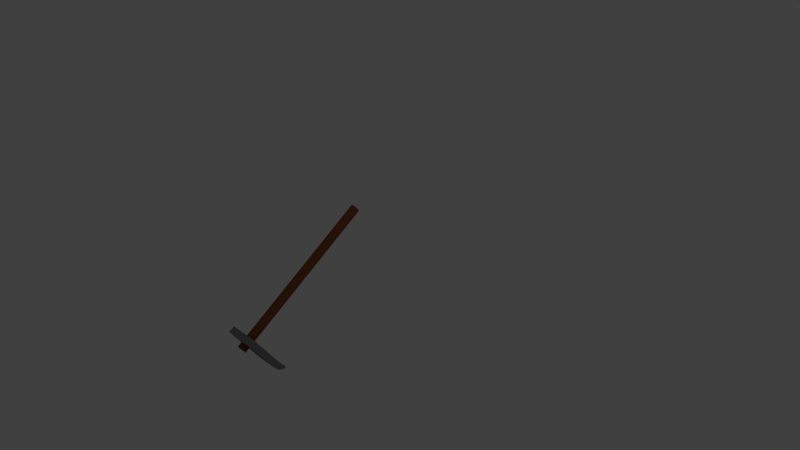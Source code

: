 # Source: hoe.blend  (saved by Blender 2.78.0; exported with 4.5.12 LTS)
import bpy
from mathutils import Matrix  # noqa: F401  (used for matrix-valued properties, if any)

bpy.ops.wm.read_factory_settings(use_empty=True)
scene = bpy.context.scene
scene.name = 'Scene'

# ---- collections
col_collection_1 = bpy.data.collections.new('Collection 1'); scene.collection.children.link(col_collection_1)

# ---- materials (node trees are filled in below, after node groups)
mat_iron_002 = bpy.data.materials.new('Iron.002')
mat_iron_002.alpha_threshold = 0.0
mat_iron_002.use_transparent_shadow = False
mat_iron_002.diffuse_color = (0.214, 0.214, 0.214, 1.0)
mat_iron_002.roughness = 0.5
mat_iron_002.specular_intensity = 1.0
mat_wood_002 = bpy.data.materials.new('Wood.002')
mat_wood_002.alpha_threshold = 0.0
mat_wood_002.use_transparent_shadow = False
mat_wood_002.diffuse_color = (0.214, 0.0665, 0.02248, 1.0)
mat_wood_002.roughness = 0.5
mat_wood_002.specular_intensity = 0.0

# ---- material node trees

# ---- world
world_world = bpy.data.worlds.new('World'); scene.world = world_world
world_world.color = (0.05088, 0.05088, 0.05088)
world_world.use_sun_shadow = False
world_world.sun_shadow_jitter_overblur = 0.0
world_world.cycles.sampling_method = 'MANUAL'

# ---- cameras
cam_camera = bpy.data.cameras.new('Camera')
cam_camera.clip_end = 100.0
cam_camera.lens = 35.0
cam_camera.sensor_width = 32.0
cam_camera.sensor_height = 18.0
cam_camera.ortho_scale = 7.314
cam_camera.dof.focus_distance = 0.0
cam_camera.dof.aperture_fstop = 128.0

# ---- lights
light_lamp = bpy.data.lights.new('Lamp', 'POINT')
light_lamp.transmission_factor = 0.0
light_lamp.cutoff_distance = 30.0
light_lamp.energy = 100.0
light_lamp.shadow_buffer_clip_start = 1.001
light_lamp.shadow_soft_size = 0.1
light_lamp.shadow_maximum_resolution = 0.006
light_lamp.use_absolute_resolution = True

# ---- meshes
me_cylinder_002 = bpy.data.meshes.new('Cylinder.002')
me_cylinder_002.from_pydata([(0.3, 3.481, -0.213), (0.3, -0.2954, 0.06689), (0.2772, 3.374, -0.2142), (0.2772, -0.4025, 0.06571), (0.2121, 3.283, -0.2152), (0.2121, -0.4934, 0.06471), (0.1148, 3.222, -0.2159), (0.1148, -0.554, 0.06404), (-6.668e-07, 3.201, -0.2161), (-6.668e-07, -0.5753, 0.0638), (-0.1148, 3.222, -0.2159), (-0.1148, -0.554, 0.06404), (-0.2121, 3.283, -0.2152), (-0.2121, -0.4934, 0.06471), (-0.2772, 3.374, -0.2142), (-0.2772, -0.4025, 0.06571), (-0.3, 3.481, -0.213), (-0.3, -0.2954, 0.06689), (-0.2772, 3.588, -0.2119), (-0.2772, -0.1883, 0.06807), (-0.2121, 3.679, -0.2109), (-0.2121, -0.09748, 0.06907), (-0.1148, 3.739, -0.2102), (-0.1148, -0.0368, 0.06973), (-6.668e-07, 3.761, -0.21), (-6.668e-07, -0.01549, 0.06997), (0.1148, 3.739, -0.2102), (0.1148, -0.0368, 0.06973), (0.2121, 3.679, -0.2109), (0.2121, -0.09748, 0.06907), (0.2772, 3.588, -0.2119), (0.2772, -0.1883, 0.06807), (-1.134, 0.3268, 0.07374), (-0.7875, -2.764, 0.0397), (1.134, 0.3268, 0.07374), (0.7875, -2.764, 0.0397), (-1.134, 0.1649, 0.08573), (0.2772, -0.7043, 0.08807), (1.134, 0.1649, 0.08573), (0.3, -0.5971, 0.08925), (-0.6296, -3.437, 0.02999), (0.6296, -3.437, 0.02999), (-0.6296, -3.503, 0.03489), (0.6296, -3.503, 0.03489), (-0.7875, -3.102, 0.04697), (-0.8109, -2.717, 0.05399), (-0.7875, -2.764, 0.03972), (-0.7992, -2.91, 0.05048), (0.8109, -2.717, 0.05399), (0.7875, -3.102, 0.04697), (0.7875, -2.764, 0.03972), (0.7992, -2.91, 0.05048), (0.2121, -0.7951, 0.08707), (0.1148, -0.8558, 0.08641), (-6.668e-07, -0.8771, 0.08617), (-0.1148, -0.8558, 0.08641), (-0.2121, -0.7951, 0.08707), (-0.2772, -0.7043, 0.08807), (-0.3, -0.5971, 0.08925), (-0.2772, -0.49, 0.09043), (-0.2121, -0.3992, 0.09143), (-0.1148, -0.3385, 0.0921), (-6.668e-07, -0.3172, 0.09234), (0.1148, -0.3385, 0.0921), (0.2121, -0.3992, 0.09143), (0.2772, -0.49, 0.09043)], [], [(0, 1, 3, 2), (2, 3, 5, 4), (4, 5, 7, 6), (6, 7, 9, 8), (8, 9, 11, 10), (10, 11, 13, 12), (12, 13, 15, 14), (14, 15, 17, 16), (16, 17, 19, 18), (18, 19, 21, 20), (20, 21, 23, 22), (22, 23, 25, 24), (24, 25, 27, 26), (26, 27, 29, 28), (5, 3, 37, 52), (28, 29, 31, 30), (30, 31, 1, 0), (0, 2, 4, 6, 8, 10, 12, 14, 16, 18, 20, 22, 24, 26, 28, 30), (32, 34, 35, 33), (44, 46, 33, 40, 42), (35, 50, 49, 43, 41), (36, 45, 48, 38), (49, 44, 42, 43), (34, 32, 36, 38), (40, 41, 43, 42), (35, 34, 38, 48, 50), (33, 35, 41, 40), (37, 39, 65, 64, 63, 62, 61, 60, 59, 58, 57, 56, 55, 54, 53, 52), (44, 47, 46), (47, 45, 46), (48, 51, 50), (51, 49, 50), (44, 49, 51, 47), (47, 51, 48, 45), (32, 33, 46, 45, 36), (15, 13, 56, 57), (25, 23, 61, 62), (11, 9, 54, 55), (21, 19, 59, 60), (31, 29, 64, 65), (7, 5, 52, 53), (17, 15, 57, 58), (3, 1, 39, 37), (27, 25, 62, 63), (13, 11, 55, 56), (23, 21, 60, 61), (1, 31, 65, 39), (9, 7, 53, 54), (19, 17, 58, 59), (29, 27, 63, 64)])
me_cylinder_002.polygons.foreach_set('material_index', [1, 1, 1, 1, 1, 1, 1, 1, 1, 1, 1, 1, 1, 1, 1, 1, 1, 1, 0, 0, 0, 0, 0, 0, 0, 0, 0, 1, 0, 0, 0, 0, 0, 0, 0, 1, 1, 1, 1, 1, 1, 1, 1, 1, 1, 1, 1, 1, 1, 1])
me_cylinder_002.materials.append(mat_iron_002)
me_cylinder_002.materials.append(mat_wood_002)
me_cylinder_002.use_remesh_preserve_volume = False
me_cylinder_002.use_remesh_preserve_attributes = False
me_cylinder_002.use_mirror_vertex_groups = False
me_cylinder_002.update()

# ---- objects
ob_lamp = bpy.data.objects.new('Lamp', light_lamp)
ob_camera = bpy.data.objects.new('Camera', cam_camera)
ob_cylinder = bpy.data.objects.new('Cylinder', me_cylinder_002)

# ---- transforms, parenting, visibility, modifiers, constraints
ob_lamp.location = (4.076, 1.005, 5.904)
ob_lamp.rotation_euler = (0.6503, 0.05522, 1.866)
ob_lamp.lock_rotations_4d = False
ob_lamp.empty_display_type = 'ARROWS'
ob_lamp.color = (0.0, 0.0, 0.0, 0.0)
ob_lamp.lineart.crease_threshold = 0.0
ob_camera.location = (7.481, -6.508, 5.344)
ob_camera.rotation_euler = (1.109, 0.0, 0.8149)
ob_camera.lock_rotations_4d = False
ob_camera.empty_display_type = 'ARROWS'
ob_camera.color = (0.0, 0.0, 0.0, 0.0)
ob_camera.display_type = 'WIRE'
ob_camera.lineart.crease_threshold = 0.0
ob_cylinder.location = (-0.2669, -1.269, -0.4784)
ob_cylinder.rotation_euler = (1.815, -0.0, 0.0)
ob_cylinder.scale = (0.2, 0.2, 7.0)
ob_cylinder.lineart.crease_threshold = 0.0

# ---- collection membership
col_collection_1.objects.link(ob_lamp)
col_collection_1.objects.link(ob_camera)
col_collection_1.objects.link(ob_cylinder)

# ---- scene / render settings (as saved in the file)
scene.camera = ob_camera
scene.frame_start = 1; scene.frame_end = 33; scene.frame_set(33)
scene.render.engine = 'BLENDER_EEVEE_NEXT'
scene.render.resolution_percentage = 50
scene.render.dither_intensity = 0.0
scene.cycles.use_denoising = False
scene.cycles.samples = 128
scene.cycles.sampling_pattern = 'TABULATED_SOBOL'
scene.cycles.light_sampling_threshold = 0.0
scene.cycles.use_adaptive_sampling = False
scene.cycles.use_light_tree = False
scene.cycles.blur_glossy = 0.0
scene.cycles.sample_clamp_indirect = 0.0
scene.view_settings.view_transform = 'Standard'
bpy.context.view_layer.update()
